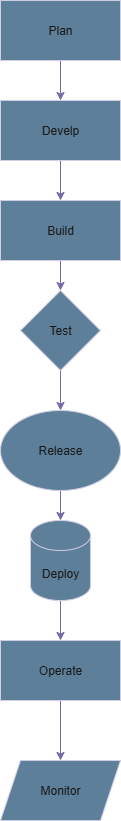

The diagram above was exported from draw.io. Its source (the exported page's mxGraphModel, read from the mxfile embedded in the PNG):
<mxGraphModel dx="776" dy="454" grid="1" gridSize="10" guides="1" tooltips="1" connect="1" arrows="1" fold="1" page="1" pageScale="1" pageWidth="850" pageHeight="1100" math="0" shadow="0">
  <root>
    <mxCell id="0" />
    <mxCell id="1" parent="0" />
    <mxCell id="ncXVmXbJkML6lU-X-34H-13" value="" style="edgeStyle=orthogonalEdgeStyle;rounded=0;orthogonalLoop=1;jettySize=auto;html=1;labelBackgroundColor=none;strokeColor=#736CA8;fontColor=default;" edge="1" parent="1" source="ncXVmXbJkML6lU-X-34H-1" target="ncXVmXbJkML6lU-X-34H-3">
      <mxGeometry relative="1" as="geometry" />
    </mxCell>
    <mxCell id="ncXVmXbJkML6lU-X-34H-1" value="Plan" style="rounded=0;whiteSpace=wrap;html=1;labelBackgroundColor=none;fillColor=#5D7F99;strokeColor=#D0CEE2;fontColor=#1A1A1A;" vertex="1" parent="1">
      <mxGeometry x="320" y="30" width="120" height="60" as="geometry" />
    </mxCell>
    <mxCell id="ncXVmXbJkML6lU-X-34H-14" value="" style="edgeStyle=orthogonalEdgeStyle;rounded=0;orthogonalLoop=1;jettySize=auto;html=1;labelBackgroundColor=none;strokeColor=#736CA8;fontColor=default;" edge="1" parent="1" source="ncXVmXbJkML6lU-X-34H-3" target="ncXVmXbJkML6lU-X-34H-4">
      <mxGeometry relative="1" as="geometry" />
    </mxCell>
    <mxCell id="ncXVmXbJkML6lU-X-34H-3" value="Develp" style="rounded=0;whiteSpace=wrap;html=1;labelBackgroundColor=none;fillColor=#5D7F99;strokeColor=#D0CEE2;fontColor=#1A1A1A;" vertex="1" parent="1">
      <mxGeometry x="320" y="130" width="120" height="60" as="geometry" />
    </mxCell>
    <mxCell id="ncXVmXbJkML6lU-X-34H-15" value="" style="edgeStyle=orthogonalEdgeStyle;rounded=0;orthogonalLoop=1;jettySize=auto;html=1;labelBackgroundColor=none;strokeColor=#736CA8;fontColor=default;" edge="1" parent="1" source="ncXVmXbJkML6lU-X-34H-4" target="ncXVmXbJkML6lU-X-34H-6">
      <mxGeometry relative="1" as="geometry" />
    </mxCell>
    <mxCell id="ncXVmXbJkML6lU-X-34H-4" value="Build" style="rounded=0;whiteSpace=wrap;html=1;labelBackgroundColor=none;fillColor=#5D7F99;strokeColor=#D0CEE2;fontColor=#1A1A1A;" vertex="1" parent="1">
      <mxGeometry x="320" y="230" width="120" height="60" as="geometry" />
    </mxCell>
    <mxCell id="ncXVmXbJkML6lU-X-34H-16" value="" style="edgeStyle=orthogonalEdgeStyle;rounded=0;orthogonalLoop=1;jettySize=auto;html=1;labelBackgroundColor=none;strokeColor=#736CA8;fontColor=default;" edge="1" parent="1" source="ncXVmXbJkML6lU-X-34H-6" target="ncXVmXbJkML6lU-X-34H-7">
      <mxGeometry relative="1" as="geometry" />
    </mxCell>
    <mxCell id="ncXVmXbJkML6lU-X-34H-6" value="Test" style="rhombus;whiteSpace=wrap;html=1;labelBackgroundColor=none;fillColor=#5D7F99;strokeColor=#D0CEE2;fontColor=#1A1A1A;" vertex="1" parent="1">
      <mxGeometry x="340" y="320" width="80" height="80" as="geometry" />
    </mxCell>
    <mxCell id="ncXVmXbJkML6lU-X-34H-17" value="" style="edgeStyle=orthogonalEdgeStyle;rounded=0;orthogonalLoop=1;jettySize=auto;html=1;labelBackgroundColor=none;strokeColor=#736CA8;fontColor=default;" edge="1" parent="1" source="ncXVmXbJkML6lU-X-34H-7" target="ncXVmXbJkML6lU-X-34H-10">
      <mxGeometry relative="1" as="geometry" />
    </mxCell>
    <mxCell id="ncXVmXbJkML6lU-X-34H-7" value="Release" style="ellipse;whiteSpace=wrap;html=1;labelBackgroundColor=none;fillColor=#5D7F99;strokeColor=#D0CEE2;fontColor=#1A1A1A;" vertex="1" parent="1">
      <mxGeometry x="320" y="440" width="120" height="80" as="geometry" />
    </mxCell>
    <mxCell id="ncXVmXbJkML6lU-X-34H-18" value="" style="edgeStyle=orthogonalEdgeStyle;rounded=0;orthogonalLoop=1;jettySize=auto;html=1;labelBackgroundColor=none;strokeColor=#736CA8;fontColor=default;" edge="1" parent="1" source="ncXVmXbJkML6lU-X-34H-10" target="ncXVmXbJkML6lU-X-34H-11">
      <mxGeometry relative="1" as="geometry" />
    </mxCell>
    <mxCell id="ncXVmXbJkML6lU-X-34H-10" value="Deploy" style="shape=cylinder3;whiteSpace=wrap;html=1;boundedLbl=1;backgroundOutline=1;size=15;labelBackgroundColor=none;fillColor=#5D7F99;strokeColor=#D0CEE2;fontColor=#1A1A1A;" vertex="1" parent="1">
      <mxGeometry x="350" y="550" width="60" height="80" as="geometry" />
    </mxCell>
    <mxCell id="ncXVmXbJkML6lU-X-34H-19" value="" style="edgeStyle=orthogonalEdgeStyle;rounded=0;orthogonalLoop=1;jettySize=auto;html=1;labelBackgroundColor=none;strokeColor=#736CA8;fontColor=default;" edge="1" parent="1" source="ncXVmXbJkML6lU-X-34H-11" target="ncXVmXbJkML6lU-X-34H-12">
      <mxGeometry relative="1" as="geometry" />
    </mxCell>
    <mxCell id="ncXVmXbJkML6lU-X-34H-11" value="Operate" style="rounded=0;whiteSpace=wrap;html=1;labelBackgroundColor=none;fillColor=#5D7F99;strokeColor=#D0CEE2;fontColor=#1A1A1A;" vertex="1" parent="1">
      <mxGeometry x="320" y="670" width="120" height="60" as="geometry" />
    </mxCell>
    <mxCell id="ncXVmXbJkML6lU-X-34H-12" value="Monitor" style="shape=parallelogram;perimeter=parallelogramPerimeter;whiteSpace=wrap;html=1;fixedSize=1;labelBackgroundColor=none;fillColor=#5D7F99;strokeColor=#D0CEE2;fontColor=#1A1A1A;" vertex="1" parent="1">
      <mxGeometry x="320" y="790" width="120" height="60" as="geometry" />
    </mxCell>
  </root>
</mxGraphModel>